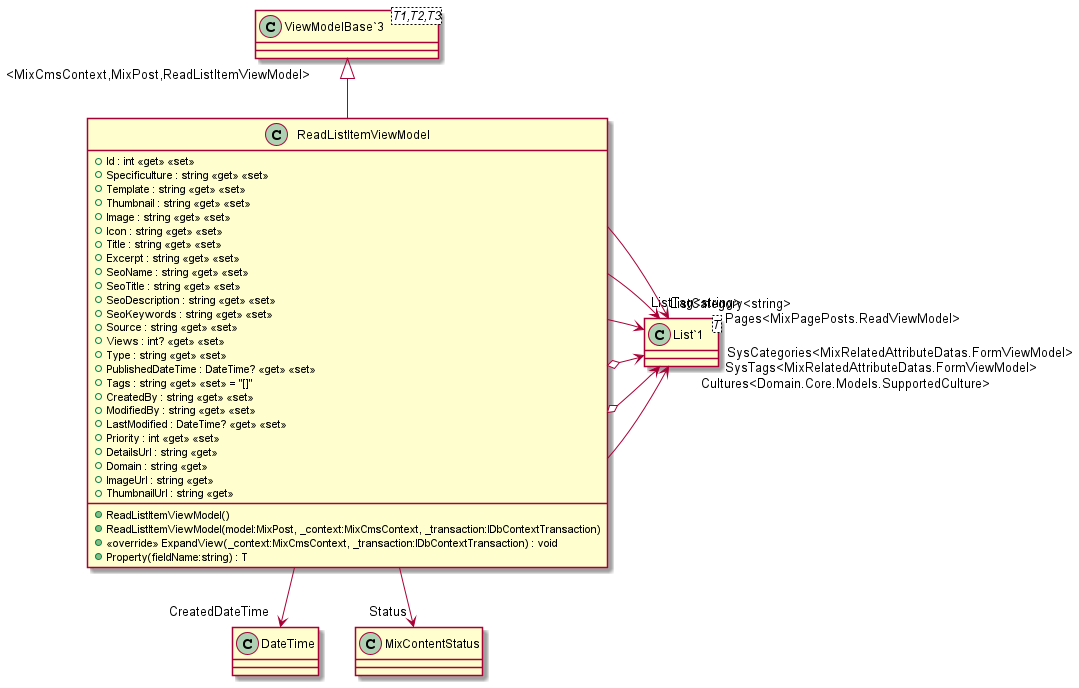

The diagram above was rendered by PlantUML. Its source (embedded in the PNG):
@startuml
class ReadListItemViewModel {
    + Id : int <<get>> <<set>>
    + Specificulture : string <<get>> <<set>>
    + Template : string <<get>> <<set>>
    + Thumbnail : string <<get>> <<set>>
    + Image : string <<get>> <<set>>
    + Icon : string <<get>> <<set>>
    + Title : string <<get>> <<set>>
    + Excerpt : string <<get>> <<set>>
    + SeoName : string <<get>> <<set>>
    + SeoTitle : string <<get>> <<set>>
    + SeoDescription : string <<get>> <<set>>
    + SeoKeywords : string <<get>> <<set>>
    + Source : string <<get>> <<set>>
    + Views : int? <<get>> <<set>>
    + Type : string <<get>> <<set>>
    + PublishedDateTime : DateTime? <<get>> <<set>>
    + Tags : string <<get>> <<set>> = "[]"
    + CreatedBy : string <<get>> <<set>>
    + ModifiedBy : string <<get>> <<set>>
    + LastModified : DateTime? <<get>> <<set>>
    + Priority : int <<get>> <<set>>
    + DetailsUrl : string <<get>>
    + Domain : string <<get>>
    + ImageUrl : string <<get>>
    + ThumbnailUrl : string <<get>>
    + ReadListItemViewModel()
    + ReadListItemViewModel(model:MixPost, _context:MixCmsContext, _transaction:IDbContextTransaction)
    + <<override>> ExpandView(_context:MixCmsContext, _transaction:IDbContextTransaction) : void
    + Property(fieldName:string) : T
}
class "ViewModelBase`3"<T1,T2,T3> {
}
class "List`1"<T> {
}
"ViewModelBase`3" "<MixCmsContext,MixPost,ReadListItemViewModel>" <|-- ReadListItemViewModel
ReadListItemViewModel --> "Cultures<Domain.Core.Models.SupportedCulture>" "List`1"
ReadListItemViewModel --> "CreatedDateTime" DateTime
ReadListItemViewModel --> "Status" MixContentStatus
ReadListItemViewModel o-> "SysTags<MixRelatedAttributeDatas.FormViewModel>" "List`1"
ReadListItemViewModel o-> "SysCategories<MixRelatedAttributeDatas.FormViewModel>" "List`1"
ReadListItemViewModel --> "ListTag<string>" "List`1"
ReadListItemViewModel --> "ListCategory<string>" "List`1"
ReadListItemViewModel --> "Pages<MixPagePosts.ReadViewModel>" "List`1"
@enduml